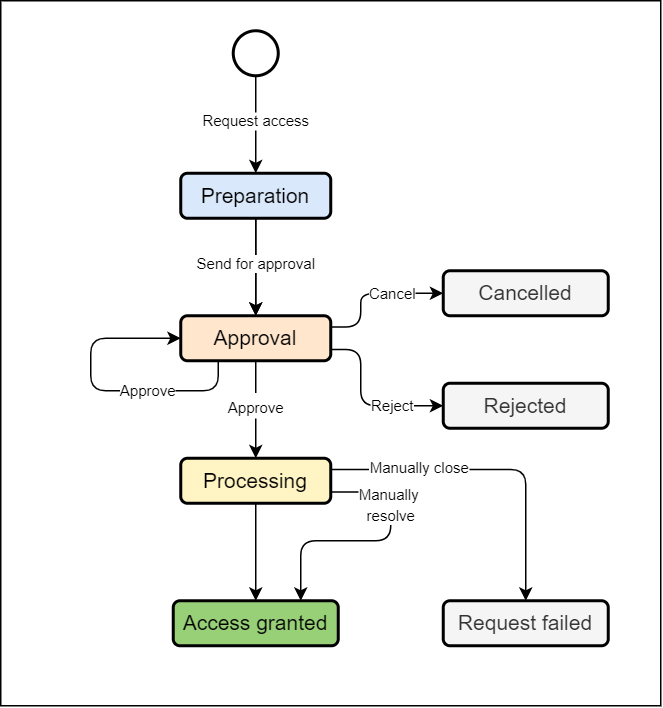

The diagram above was exported from draw.io. Its source (the exported page's mxGraphModel, read from the mxfile embedded in the PNG):
<mxGraphModel dx="918" dy="854" grid="1" gridSize="10" guides="1" tooltips="1" connect="1" arrows="1" fold="1" page="1" pageScale="1" pageWidth="827" pageHeight="1169" math="0" shadow="0">
  <root>
    <mxCell id="0" />
    <mxCell id="1" parent="0" />
    <mxCell id="2" value="" style="rounded=0;whiteSpace=wrap;html=1;labelBackgroundColor=none;strokeColor=#000000;strokeWidth=1;fillColor=none;gradientColor=#B3B3B3;" vertex="1" parent="1">
      <mxGeometry x="100" y="30" width="440" height="470" as="geometry" />
    </mxCell>
    <mxCell id="3" value="" style="edgeStyle=orthogonalEdgeStyle;rounded=0;orthogonalLoop=1;jettySize=auto;html=1;" edge="1" target="8" parent="1">
      <mxGeometry relative="1" as="geometry">
        <mxPoint x="270" y="160" as="sourcePoint" />
      </mxGeometry>
    </mxCell>
    <mxCell id="4" value="Processing" style="rounded=1;whiteSpace=wrap;html=1;fontSize=14;fillColor=#FFF4C3;strokeColor=#000000;strokeWidth=2;" vertex="1" parent="1">
      <mxGeometry x="220" y="335" width="100" height="30" as="geometry" />
    </mxCell>
    <mxCell id="5" value="&lt;font style=&quot;font-size: 10px&quot;&gt;Approve&lt;/font&gt;" style="endArrow=classic;html=1;rounded=0;fontSize=14;exitX=0.5;exitY=1;exitDx=0;exitDy=0;" edge="1" source="8" target="4" parent="1">
      <mxGeometry x="-0.0769" width="50" height="50" relative="1" as="geometry">
        <mxPoint x="270" y="239.9999999999999" as="sourcePoint" />
        <mxPoint x="420" y="330" as="targetPoint" />
        <mxPoint as="offset" />
      </mxGeometry>
    </mxCell>
    <mxCell id="6" value="" style="endArrow=classic;html=1;rounded=1;fontSize=14;edgeStyle=orthogonalEdgeStyle;startArrow=none;startFill=0;exitX=0.25;exitY=1;exitDx=0;exitDy=0;entryX=0;entryY=0.5;entryDx=0;entryDy=0;" edge="1" source="8" target="8" parent="1">
      <mxGeometry width="50" height="50" relative="1" as="geometry">
        <mxPoint x="220" y="305" as="sourcePoint" />
        <mxPoint x="220" y="165" as="targetPoint" />
        <Array as="points">
          <mxPoint x="245" y="290" />
          <mxPoint x="160" y="290" />
          <mxPoint x="160" y="255" />
        </Array>
      </mxGeometry>
    </mxCell>
    <mxCell id="7" value="Approve" style="edgeLabel;html=1;align=center;verticalAlign=middle;resizable=0;points=[];fontSize=10;fontColor=#000000;" vertex="1" connectable="0" parent="6">
      <mxGeometry x="-0.2272" y="-2" relative="1" as="geometry">
        <mxPoint x="10" y="2" as="offset" />
      </mxGeometry>
    </mxCell>
    <mxCell id="8" value="Approval" style="rounded=1;whiteSpace=wrap;html=1;fontSize=14;fillColor=#ffe6cc;strokeColor=#000000;strokeWidth=2;" vertex="1" parent="1">
      <mxGeometry x="220" y="240" width="100" height="30" as="geometry" />
    </mxCell>
    <mxCell id="9" value="" style="endArrow=classic;html=1;rounded=1;fontSize=14;edgeStyle=orthogonalEdgeStyle;startArrow=none;startFill=0;exitX=0.5;exitY=1;exitDx=0;exitDy=0;entryX=0.5;entryY=0;entryDx=0;entryDy=0;" edge="1" target="8" parent="1">
      <mxGeometry width="50" height="50" relative="1" as="geometry">
        <mxPoint x="270" y="160" as="sourcePoint" />
        <mxPoint x="160" y="210" as="targetPoint" />
        <Array as="points" />
      </mxGeometry>
    </mxCell>
    <mxCell id="10" value="Send for approval" style="edgeLabel;html=1;align=center;verticalAlign=middle;resizable=0;points=[];fontSize=10;fontColor=#000000;" vertex="1" connectable="0" parent="9">
      <mxGeometry x="-0.2272" y="-2" relative="1" as="geometry">
        <mxPoint x="2" y="14" as="offset" />
      </mxGeometry>
    </mxCell>
    <mxCell id="11" value="" style="endArrow=classic;html=1;rounded=0;fontSize=14;exitX=0.5;exitY=1;exitDx=0;exitDy=0;entryX=0.5;entryY=0;entryDx=0;entryDy=0;" edge="1" source="4" target="12" parent="1">
      <mxGeometry width="50" height="50" relative="1" as="geometry">
        <mxPoint x="280" y="259.9999999999999" as="sourcePoint" />
        <mxPoint x="270" y="370" as="targetPoint" />
      </mxGeometry>
    </mxCell>
    <mxCell id="12" value="Access granted" style="rounded=1;whiteSpace=wrap;html=1;fontSize=14;fillColor=#97D077;strokeColor=#000000;strokeWidth=2;" vertex="1" parent="1">
      <mxGeometry x="215" y="430" width="110" height="30" as="geometry" />
    </mxCell>
    <mxCell id="13" value="Rejected" style="rounded=1;whiteSpace=wrap;html=1;fontSize=14;fillColor=#f5f5f5;strokeColor=#000000;fontColor=#333333;strokeWidth=2;" vertex="1" parent="1">
      <mxGeometry x="395" y="285" width="110" height="30" as="geometry" />
    </mxCell>
    <mxCell id="14" value="" style="endArrow=classic;html=1;rounded=1;fontSize=14;edgeStyle=orthogonalEdgeStyle;startArrow=none;startFill=0;exitX=1;exitY=0.75;exitDx=0;exitDy=0;entryX=0;entryY=0.5;entryDx=0;entryDy=0;" edge="1" source="8" target="13" parent="1">
      <mxGeometry width="50" height="50" relative="1" as="geometry">
        <mxPoint x="330" y="174.9999999999999" as="sourcePoint" />
        <mxPoint x="425" y="174.9999999999999" as="targetPoint" />
        <Array as="points">
          <mxPoint x="340" y="263" />
          <mxPoint x="340" y="300" />
        </Array>
      </mxGeometry>
    </mxCell>
    <mxCell id="15" value="Reject" style="edgeLabel;html=1;align=center;verticalAlign=middle;resizable=0;points=[];fontSize=10;" vertex="1" connectable="0" parent="14">
      <mxGeometry x="0.1489" y="1" relative="1" as="geometry">
        <mxPoint x="13" y="1" as="offset" />
      </mxGeometry>
    </mxCell>
    <mxCell id="16" value="" style="ellipse;whiteSpace=wrap;html=1;aspect=fixed;fontSize=14;strokeWidth=2;" vertex="1" parent="1">
      <mxGeometry x="255" y="50" width="30" height="30" as="geometry" />
    </mxCell>
    <mxCell id="17" value="" style="endArrow=classic;html=1;rounded=1;fontSize=14;edgeStyle=orthogonalEdgeStyle;startArrow=none;startFill=0;exitX=1;exitY=0.75;exitDx=0;exitDy=0;" edge="1" source="4" parent="1">
      <mxGeometry width="50" height="50" relative="1" as="geometry">
        <mxPoint x="422.5" y="406" as="sourcePoint" />
        <mxPoint x="300" y="430" as="targetPoint" />
        <Array as="points">
          <mxPoint x="360" y="358" />
          <mxPoint x="360" y="390" />
          <mxPoint x="300" y="390" />
        </Array>
      </mxGeometry>
    </mxCell>
    <mxCell id="18" value="&lt;font style=&quot;font-size: 10px&quot;&gt;Manually &lt;br&gt;resolve&lt;/font&gt;" style="edgeLabel;html=1;align=center;verticalAlign=middle;resizable=0;points=[];" vertex="1" connectable="0" parent="17">
      <mxGeometry x="-0.352" y="1" relative="1" as="geometry">
        <mxPoint x="-1" y="-8" as="offset" />
      </mxGeometry>
    </mxCell>
    <mxCell id="19" value="Request failed" style="rounded=1;whiteSpace=wrap;html=1;fontSize=14;fillColor=#f5f5f5;strokeColor=#000000;fontColor=#333333;strokeWidth=2;" vertex="1" parent="1">
      <mxGeometry x="395" y="430" width="110" height="30" as="geometry" />
    </mxCell>
    <mxCell id="20" value="Cancelled" style="rounded=1;whiteSpace=wrap;html=1;fontSize=14;fillColor=#f5f5f5;strokeColor=#000000;fontColor=#333333;strokeWidth=2;" vertex="1" parent="1">
      <mxGeometry x="395" y="210" width="110" height="30" as="geometry" />
    </mxCell>
    <mxCell id="21" value="" style="endArrow=classic;html=1;rounded=1;fontSize=14;edgeStyle=orthogonalEdgeStyle;startArrow=none;startFill=0;exitX=1;exitY=0.25;exitDx=0;exitDy=0;entryX=0;entryY=0.5;entryDx=0;entryDy=0;" edge="1" source="8" target="20" parent="1">
      <mxGeometry width="50" height="50" relative="1" as="geometry">
        <mxPoint x="330" y="245" as="sourcePoint" />
        <mxPoint x="380" y="285" as="targetPoint" />
        <Array as="points">
          <mxPoint x="340" y="248" />
          <mxPoint x="340" y="225" />
        </Array>
      </mxGeometry>
    </mxCell>
    <mxCell id="22" value="Cancel" style="edgeLabel;html=1;align=center;verticalAlign=middle;resizable=0;points=[];fontSize=10;" vertex="1" connectable="0" parent="21">
      <mxGeometry x="0.1489" y="1" relative="1" as="geometry">
        <mxPoint x="7" y="1" as="offset" />
      </mxGeometry>
    </mxCell>
    <mxCell id="23" value="Preparation" style="rounded=1;whiteSpace=wrap;html=1;fontSize=14;fillColor=#dae8fc;strokeColor=#000000;strokeWidth=2;" vertex="1" parent="1">
      <mxGeometry x="220" y="145" width="100" height="30" as="geometry" />
    </mxCell>
    <mxCell id="24" value="" style="endArrow=classic;html=1;rounded=1;fontSize=14;edgeStyle=orthogonalEdgeStyle;startArrow=none;startFill=0;exitX=0.5;exitY=1;exitDx=0;exitDy=0;" edge="1" source="16" target="23" parent="1">
      <mxGeometry width="50" height="50" relative="1" as="geometry">
        <mxPoint x="280" y="169.9999999999999" as="sourcePoint" />
        <mxPoint x="270" y="130" as="targetPoint" />
        <Array as="points" />
      </mxGeometry>
    </mxCell>
    <mxCell id="25" value="Request access" style="edgeLabel;html=1;align=center;verticalAlign=middle;resizable=0;points=[];fontSize=10;fontColor=#000000;" vertex="1" connectable="0" parent="24">
      <mxGeometry x="-0.2272" y="-2" relative="1" as="geometry">
        <mxPoint x="2" y="5" as="offset" />
      </mxGeometry>
    </mxCell>
    <mxCell id="26" value="" style="endArrow=classic;html=1;rounded=1;fontSize=14;edgeStyle=orthogonalEdgeStyle;startArrow=none;startFill=0;exitX=1;exitY=0.25;exitDx=0;exitDy=0;entryX=0.5;entryY=0;entryDx=0;entryDy=0;" edge="1" source="4" target="19" parent="1">
      <mxGeometry width="50" height="50" relative="1" as="geometry">
        <mxPoint x="330" y="345.02857142857135" as="sourcePoint" />
        <mxPoint x="310" y="500" as="targetPoint" />
        <Array as="points">
          <mxPoint x="450" y="343" />
        </Array>
      </mxGeometry>
    </mxCell>
    <mxCell id="27" value="&lt;font style=&quot;font-size: 10px&quot;&gt;Manually close&lt;/font&gt;" style="edgeLabel;html=1;align=center;verticalAlign=middle;resizable=0;points=[];" vertex="1" connectable="0" parent="26">
      <mxGeometry x="-0.352" y="1" relative="1" as="geometry">
        <mxPoint x="-12" y="-1" as="offset" />
      </mxGeometry>
    </mxCell>
  </root>
</mxGraphModel>